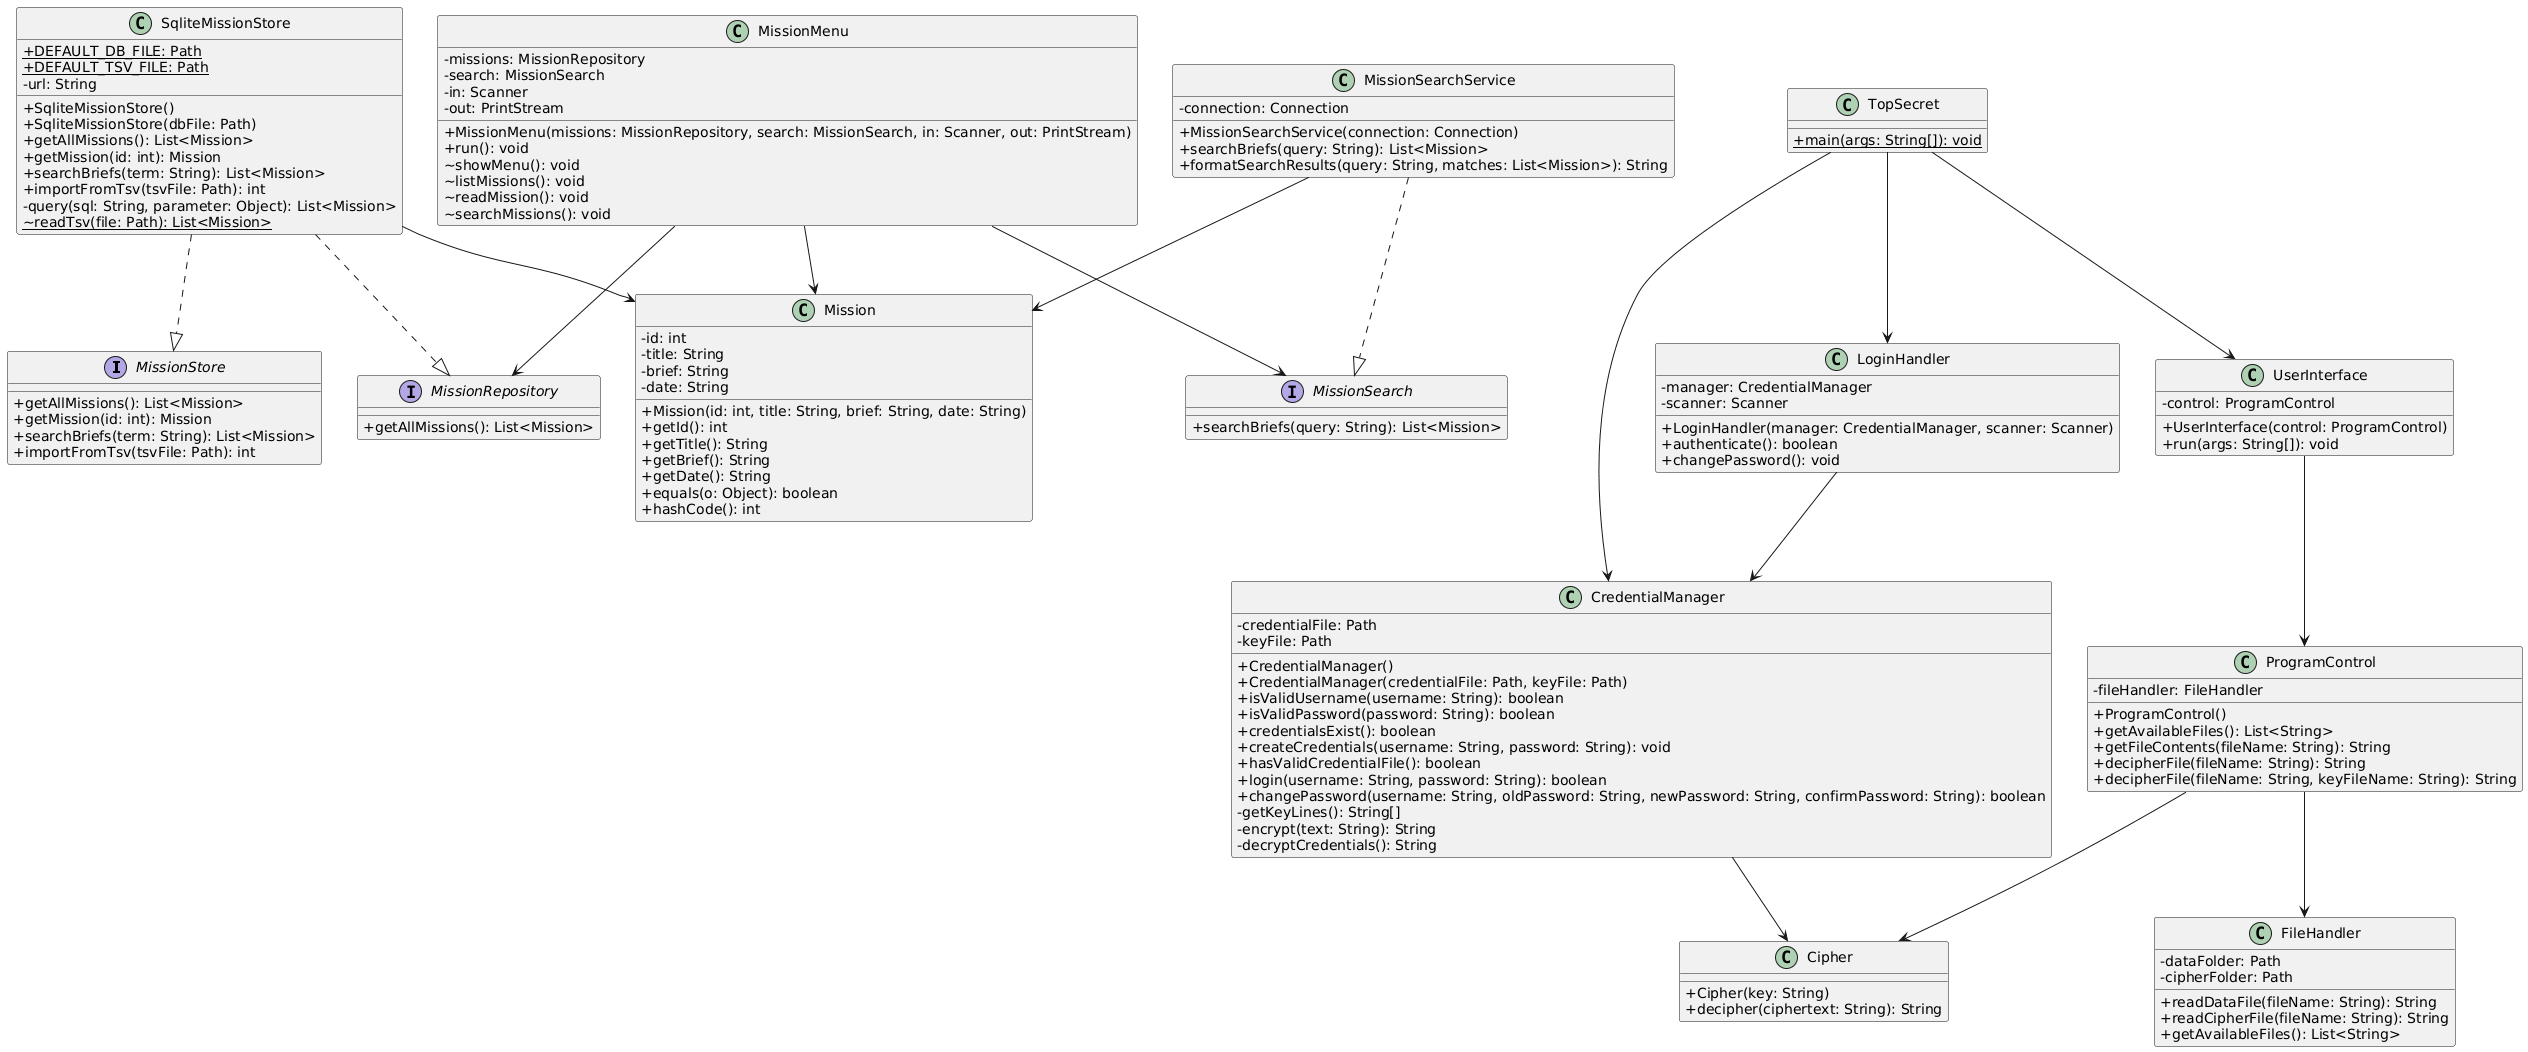

The diagram above was rendered by PlantUML. Its source (embedded in the PNG):
@startuml
skinparam classAttributeIconSize 0

' ==========================================
' INTERFACES
' ==========================================
interface MissionStore {
  + getAllMissions(): List<Mission>
  + getMission(id: int): Mission
  + searchBriefs(term: String): List<Mission>
  + importFromTsv(tsvFile: Path): int
}

interface MissionRepository {
  + getAllMissions(): List<Mission>
}

interface MissionSearch {
  + searchBriefs(query: String): List<Mission>
}

' ==========================================
' DOMAIN MODEL
' ==========================================
class Mission {
  - id: int
  - title: String
  - brief: String
  - date: String
  + Mission(id: int, title: String, brief: String, date: String)
  + getId(): int
  + getTitle(): String
  + getBrief(): String
  + getDate(): String
  + equals(o: Object): boolean
  + hashCode(): int
}

' ==========================================
' DATA & STORAGE IMPLEMENTATIONS
' ==========================================
class SqliteMissionStore {
  + {static} DEFAULT_DB_FILE: Path
  + {static} DEFAULT_TSV_FILE: Path
  - url: String
  + SqliteMissionStore()
  + SqliteMissionStore(dbFile: Path)
  + getAllMissions(): List<Mission>
  + getMission(id: int): Mission
  + searchBriefs(term: String): List<Mission>
  + importFromTsv(tsvFile: Path): int
  - query(sql: String, parameter: Object): List<Mission>
  ~ {static} readTsv(file: Path): List<Mission>
}

class MissionSearchService {
  - connection: Connection
  + MissionSearchService(connection: Connection)
  + searchBriefs(query: String): List<Mission>
  + formatSearchResults(query: String, matches: List<Mission>): String
}

class FileHandler {
  - dataFolder: Path
  - cipherFolder: Path
  + readDataFile(fileName: String): String
  + readCipherFile(fileName: String): String
  + getAvailableFiles(): List<String>
}

' ==========================================
' SECURITY & AUTHENTICATION
' ==========================================
class CredentialManager {
  - credentialFile: Path
  - keyFile: Path
  + CredentialManager()
  + CredentialManager(credentialFile: Path, keyFile: Path)
  + isValidUsername(username: String): boolean
  + isValidPassword(password: String): boolean
  + credentialsExist(): boolean
  + createCredentials(username: String, password: String): void
  + hasValidCredentialFile(): boolean
  + login(username: String, password: String): boolean
  + changePassword(username: String, oldPassword: String, newPassword: String, confirmPassword: String): boolean
  - getKeyLines(): String[]
  - encrypt(text: String): String
  - decryptCredentials(): String
}

class LoginHandler {
  - manager: CredentialManager
  - scanner: Scanner
  + LoginHandler(manager: CredentialManager, scanner: Scanner)
  + authenticate(): boolean
  + changePassword(): void
}

class Cipher {
  + Cipher(key: String)
  + decipher(ciphertext: String): String
}

' ==========================================
' USER INTERFACE & PROGRAM CONTROL
' ==========================================
class TopSecret {
  + {static} main(args: String[]): void
}

class MissionMenu {
  - missions: MissionRepository
  - search: MissionSearch
  - in: Scanner
  - out: PrintStream
  + MissionMenu(missions: MissionRepository, search: MissionSearch, in: Scanner, out: PrintStream)
  + run(): void
  ~ showMenu(): void
  ~ listMissions(): void
  ~ readMission(): void
  ~ searchMissions(): void
}

class ProgramControl {
  - fileHandler: FileHandler
  + ProgramControl()
  + getAvailableFiles(): List<String>
  + getFileContents(fileName: String): String
  + decipherFile(fileName: String): String
  + decipherFile(fileName: String, keyFileName: String): String
}

class UserInterface {
  - control: ProgramControl
  + UserInterface(control: ProgramControl)
  + run(args: String[]): void
}

' ==========================================
' RELATIONSHIPS & REALIZATIONS
' ==========================================
SqliteMissionStore ..|> MissionStore
SqliteMissionStore ..|> MissionRepository
MissionSearchService ..|> MissionSearch

TopSecret --> LoginHandler
TopSecret --> CredentialManager
TopSecret --> UserInterface
LoginHandler --> CredentialManager
CredentialManager --> Cipher

MissionMenu --> MissionRepository
MissionMenu --> MissionSearch
UserInterface --> ProgramControl
ProgramControl --> FileHandler
ProgramControl --> Cipher

SqliteMissionStore --> Mission
MissionSearchService --> Mission
MissionMenu --> Mission
@enduml